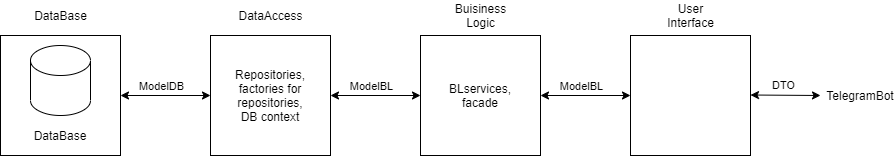

The diagram above was exported from draw.io. Its source (the exported page's mxGraphModel, read from the mxfile embedded in the PNG):
<mxGraphModel dx="952" dy="644" grid="1" gridSize="10" guides="1" tooltips="1" connect="1" arrows="1" fold="1" page="1" pageScale="1" pageWidth="827" pageHeight="1169" math="0" shadow="0">
  <root>
    <mxCell id="0" />
    <mxCell id="1" parent="0" />
    <mxCell id="6FLjUZzUFgMVwfMcdnKA-1" value="" style="rounded=0;whiteSpace=wrap;html=1;" parent="1" vertex="1">
      <mxGeometry x="170" y="280" width="120" height="120" as="geometry" />
    </mxCell>
    <mxCell id="6FLjUZzUFgMVwfMcdnKA-3" value="DataBase" style="text;html=1;align=center;verticalAlign=middle;resizable=0;points=[];autosize=1;" parent="1" vertex="1">
      <mxGeometry x="195" y="250" width="70" height="20" as="geometry" />
    </mxCell>
    <mxCell id="6FLjUZzUFgMVwfMcdnKA-5" value="" style="shape=cylinder3;whiteSpace=wrap;html=1;boundedLbl=1;backgroundOutline=1;size=15;" parent="1" vertex="1">
      <mxGeometry x="200" y="290" width="60" height="70" as="geometry" />
    </mxCell>
    <mxCell id="6FLjUZzUFgMVwfMcdnKA-6" value="DataBase" style="text;html=1;strokeColor=none;fillColor=none;align=center;verticalAlign=middle;whiteSpace=wrap;rounded=0;" parent="1" vertex="1">
      <mxGeometry x="210" y="370" width="40" height="20" as="geometry" />
    </mxCell>
    <mxCell id="6FLjUZzUFgMVwfMcdnKA-7" value="" style="rounded=0;whiteSpace=wrap;html=1;" parent="1" vertex="1">
      <mxGeometry x="380" y="280" width="120" height="120" as="geometry" />
    </mxCell>
    <mxCell id="6FLjUZzUFgMVwfMcdnKA-8" value="DataAccess" style="text;html=1;align=center;verticalAlign=middle;resizable=0;points=[];autosize=1;" parent="1" vertex="1">
      <mxGeometry x="400" y="250" width="80" height="20" as="geometry" />
    </mxCell>
    <mxCell id="6FLjUZzUFgMVwfMcdnKA-10" value="Repositories,&lt;br&gt;factories for repositories,&lt;br&gt;DB context" style="text;html=1;strokeColor=none;fillColor=none;align=center;verticalAlign=middle;whiteSpace=wrap;rounded=0;" parent="1" vertex="1">
      <mxGeometry x="420" y="330" width="40" height="20" as="geometry" />
    </mxCell>
    <mxCell id="6FLjUZzUFgMVwfMcdnKA-11" value="" style="endArrow=classic;startArrow=classic;html=1;exitX=1;exitY=0.5;exitDx=0;exitDy=0;entryX=0;entryY=0.5;entryDx=0;entryDy=0;" parent="1" source="6FLjUZzUFgMVwfMcdnKA-1" target="6FLjUZzUFgMVwfMcdnKA-7" edge="1">
      <mxGeometry width="50" height="50" relative="1" as="geometry">
        <mxPoint x="390" y="420" as="sourcePoint" />
        <mxPoint x="440" y="370" as="targetPoint" />
      </mxGeometry>
    </mxCell>
    <mxCell id="6FLjUZzUFgMVwfMcdnKA-12" value="ModelDB" style="edgeLabel;html=1;align=center;verticalAlign=middle;resizable=0;points=[];" parent="6FLjUZzUFgMVwfMcdnKA-11" vertex="1" connectable="0">
      <mxGeometry x="-0.3619" relative="1" as="geometry">
        <mxPoint x="11" y="-10" as="offset" />
      </mxGeometry>
    </mxCell>
    <mxCell id="6FLjUZzUFgMVwfMcdnKA-13" value="" style="rounded=0;whiteSpace=wrap;html=1;" parent="1" vertex="1">
      <mxGeometry x="590" y="280" width="120" height="120" as="geometry" />
    </mxCell>
    <mxCell id="6FLjUZzUFgMVwfMcdnKA-14" value="Buisiness&lt;br&gt;Logic" style="text;html=1;align=center;verticalAlign=middle;resizable=0;points=[];autosize=1;" parent="1" vertex="1">
      <mxGeometry x="615" y="245" width="70" height="30" as="geometry" />
    </mxCell>
    <mxCell id="6FLjUZzUFgMVwfMcdnKA-15" value="BLservices,&lt;br&gt;facade" style="text;html=1;strokeColor=none;fillColor=none;align=center;verticalAlign=middle;whiteSpace=wrap;rounded=0;" parent="1" vertex="1">
      <mxGeometry x="630" y="330" width="40" height="20" as="geometry" />
    </mxCell>
    <mxCell id="6FLjUZzUFgMVwfMcdnKA-16" value="" style="endArrow=classic;startArrow=classic;html=1;exitX=1;exitY=0.5;exitDx=0;exitDy=0;entryX=0;entryY=0.5;entryDx=0;entryDy=0;" parent="1" target="6FLjUZzUFgMVwfMcdnKA-13" edge="1">
      <mxGeometry width="50" height="50" relative="1" as="geometry">
        <mxPoint x="500" y="340" as="sourcePoint" />
        <mxPoint x="650" y="370" as="targetPoint" />
      </mxGeometry>
    </mxCell>
    <mxCell id="6FLjUZzUFgMVwfMcdnKA-17" value="ModelBL" style="edgeLabel;html=1;align=center;verticalAlign=middle;resizable=0;points=[];" parent="6FLjUZzUFgMVwfMcdnKA-16" vertex="1" connectable="0">
      <mxGeometry x="-0.3619" relative="1" as="geometry">
        <mxPoint x="11" y="-10" as="offset" />
      </mxGeometry>
    </mxCell>
    <mxCell id="6FLjUZzUFgMVwfMcdnKA-27" value="" style="endArrow=classic;startArrow=classic;html=1;exitX=1;exitY=0.5;exitDx=0;exitDy=0;entryX=0;entryY=0.5;entryDx=0;entryDy=0;" parent="1" edge="1">
      <mxGeometry width="50" height="50" relative="1" as="geometry">
        <mxPoint x="710" y="340" as="sourcePoint" />
        <mxPoint x="800" y="340" as="targetPoint" />
      </mxGeometry>
    </mxCell>
    <mxCell id="6FLjUZzUFgMVwfMcdnKA-28" value="ModelBL" style="edgeLabel;html=1;align=center;verticalAlign=middle;resizable=0;points=[];" parent="6FLjUZzUFgMVwfMcdnKA-27" vertex="1" connectable="0">
      <mxGeometry x="-0.3619" relative="1" as="geometry">
        <mxPoint x="11" y="-10" as="offset" />
      </mxGeometry>
    </mxCell>
    <mxCell id="6FLjUZzUFgMVwfMcdnKA-29" value="" style="rounded=0;whiteSpace=wrap;html=1;" parent="1" vertex="1">
      <mxGeometry x="800" y="280" width="120" height="120" as="geometry" />
    </mxCell>
    <mxCell id="6FLjUZzUFgMVwfMcdnKA-30" value="User&lt;br&gt;Interface" style="text;html=1;align=center;verticalAlign=middle;resizable=0;points=[];autosize=1;" parent="1" vertex="1">
      <mxGeometry x="830" y="245" width="60" height="30" as="geometry" />
    </mxCell>
    <mxCell id="6FLjUZzUFgMVwfMcdnKA-31" value="TelegramBot" style="text;html=1;strokeColor=none;fillColor=none;align=center;verticalAlign=middle;whiteSpace=wrap;rounded=0;" parent="1" vertex="1">
      <mxGeometry x="1010" y="330" width="40" height="20" as="geometry" />
    </mxCell>
    <mxCell id="6FLjUZzUFgMVwfMcdnKA-32" value="" style="endArrow=classic;startArrow=classic;html=1;exitX=1;exitY=0.5;exitDx=0;exitDy=0;" parent="1" edge="1">
      <mxGeometry width="50" height="50" relative="1" as="geometry">
        <mxPoint x="920" y="339.5" as="sourcePoint" />
        <mxPoint x="990" y="340" as="targetPoint" />
      </mxGeometry>
    </mxCell>
    <mxCell id="6FLjUZzUFgMVwfMcdnKA-33" value="DTO" style="edgeLabel;html=1;align=center;verticalAlign=middle;resizable=0;points=[];" parent="6FLjUZzUFgMVwfMcdnKA-32" vertex="1" connectable="0">
      <mxGeometry x="-0.3619" relative="1" as="geometry">
        <mxPoint x="11" y="-10" as="offset" />
      </mxGeometry>
    </mxCell>
  </root>
</mxGraphModel>